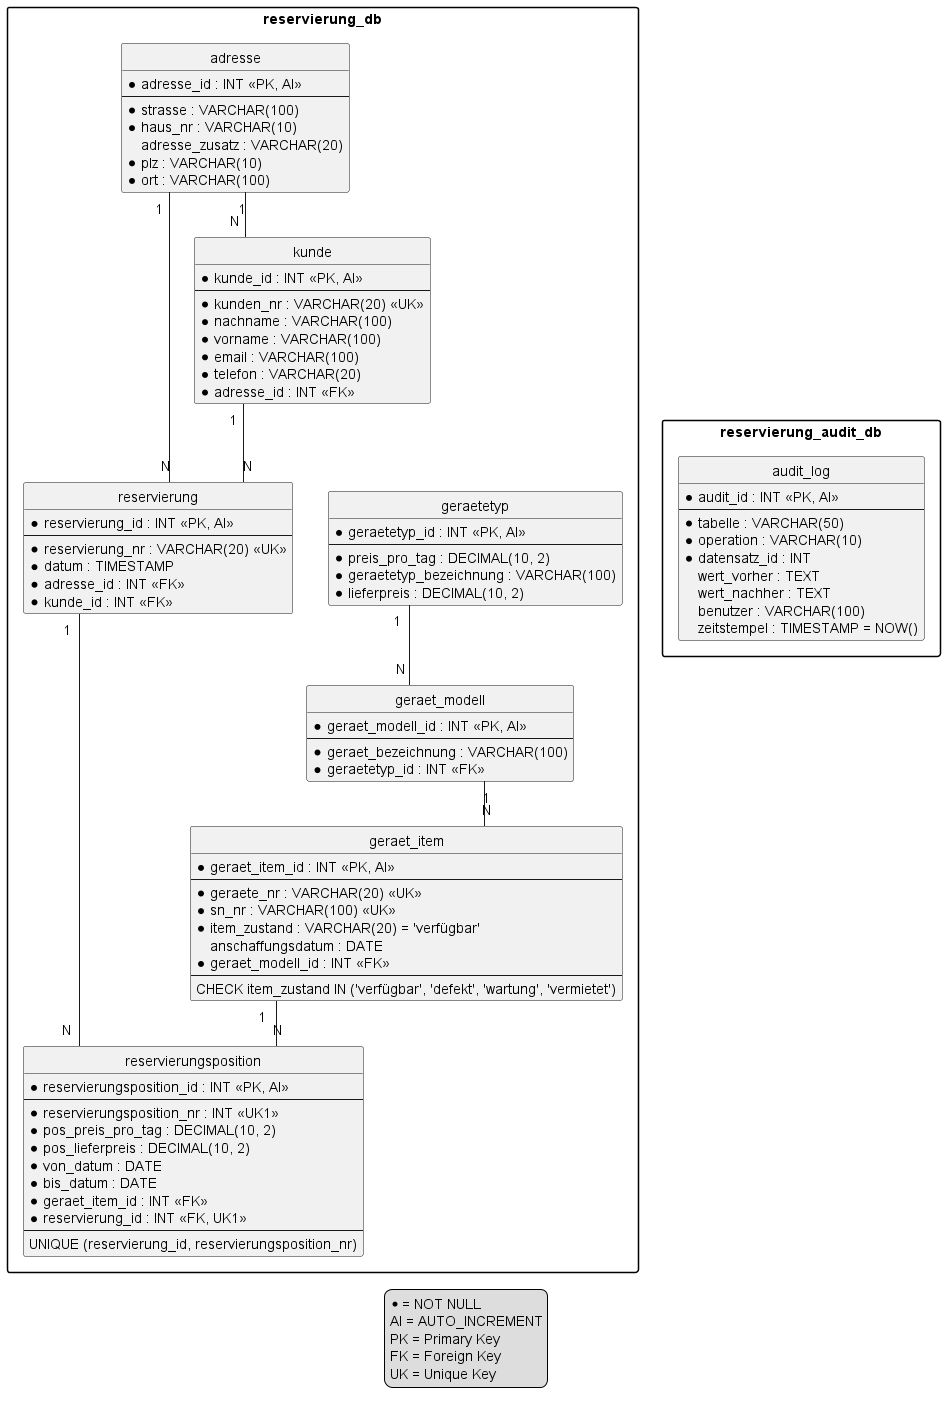

The diagram above was rendered by PlantUML. Its source (embedded in the PNG):
@startuml ERDiagram
top to bottom direction
hide circle

skinparam linetype ortho
skinparam shadowing false
skinparam packageStyle rectangle
skinparam nodesep 35
skinparam ranksep 45
skinparam entity {
  BackgroundColor White
  BorderColor Black
}

package "reservierung_audit_db" {
  entity audit_log {
    * audit_id : INT <<PK, AI>>
    --
    * tabelle : VARCHAR(50)
    * operation : VARCHAR(10)
    * datensatz_id : INT
    wert_vorher : TEXT
    wert_nachher : TEXT
    benutzer : VARCHAR(100)
    zeitstempel : TIMESTAMP = NOW()
  }
}

package "reservierung_db" {
  entity adresse {
    * adresse_id : INT <<PK, AI>>
    --
    * strasse : VARCHAR(100)
    * haus_nr : VARCHAR(10)
    adresse_zusatz : VARCHAR(20)
    * plz : VARCHAR(10)
    * ort : VARCHAR(100)
  }

  entity kunde {
    * kunde_id : INT <<PK, AI>>
    --
    * kunden_nr : VARCHAR(20) <<UK>>
    * nachname : VARCHAR(100)
    * vorname : VARCHAR(100)
    * email : VARCHAR(100)
    * telefon : VARCHAR(20)
    * adresse_id : INT <<FK>>
  }

  entity geraetetyp {
    * geraetetyp_id : INT <<PK, AI>>
    --
    * preis_pro_tag : DECIMAL(10, 2)
    * geraetetyp_bezeichnung : VARCHAR(100)
    * lieferpreis : DECIMAL(10, 2)
  }

  entity geraet_modell {
    * geraet_modell_id : INT <<PK, AI>>
    --
    * geraet_bezeichnung : VARCHAR(100)
    * geraetetyp_id : INT <<FK>>
  }

  entity geraet_item {
    * geraet_item_id : INT <<PK, AI>>
    --
    * geraete_nr : VARCHAR(20) <<UK>>
    * sn_nr : VARCHAR(100) <<UK>>
    * item_zustand : VARCHAR(20) = 'verfügbar'
    anschaffungsdatum : DATE
    * geraet_modell_id : INT <<FK>>
    --
    CHECK item_zustand IN ('verfügbar', 'defekt', 'wartung', 'vermietet')
  }

  entity reservierung {
    * reservierung_id : INT <<PK, AI>>
    --
    * reservierung_nr : VARCHAR(20) <<UK>>
    * datum : TIMESTAMP
    * adresse_id : INT <<FK>>
    * kunde_id : INT <<FK>>
  }

  entity reservierungsposition {
    * reservierungsposition_id : INT <<PK, AI>>
    --
    * reservierungsposition_nr : INT <<UK1>>
    * pos_preis_pro_tag : DECIMAL(10, 2)
    * pos_lieferpreis : DECIMAL(10, 2)
    * von_datum : DATE
    * bis_datum : DATE
    * geraet_item_id : INT <<FK>>
    * reservierung_id : INT <<FK, UK1>>
    --
    UNIQUE (reservierung_id, reservierungsposition_nr)
  }
}

adresse "1" -- "N" kunde
adresse "1" -- "N" reservierung
kunde "1" -- "N" reservierung
reservierung "1" -- "N" reservierungsposition
geraet_item "1" -- "N" reservierungsposition
geraet_modell "1" -- "N" geraet_item
geraetetyp "1" -- "N" geraet_modell

' Layout a tre colonne per la stampa su A4:
' 1. indirizzi/clienti, 2. prenotazioni, 3. dispositivi.
adresse -[hidden]right-> reservierung
reservierung -[hidden]right-> geraetetyp
adresse -[hidden]down-> kunde
reservierung -[hidden]down-> reservierungsposition
geraetetyp -[hidden]down-> geraet_modell
geraet_modell -[hidden]down-> geraet_item
kunde -[hidden]down-> audit_log

legend bottom
  * = NOT NULL
  AI = AUTO_INCREMENT
  PK = Primary Key
  FK = Foreign Key
  UK = Unique Key
endlegend

@enduml